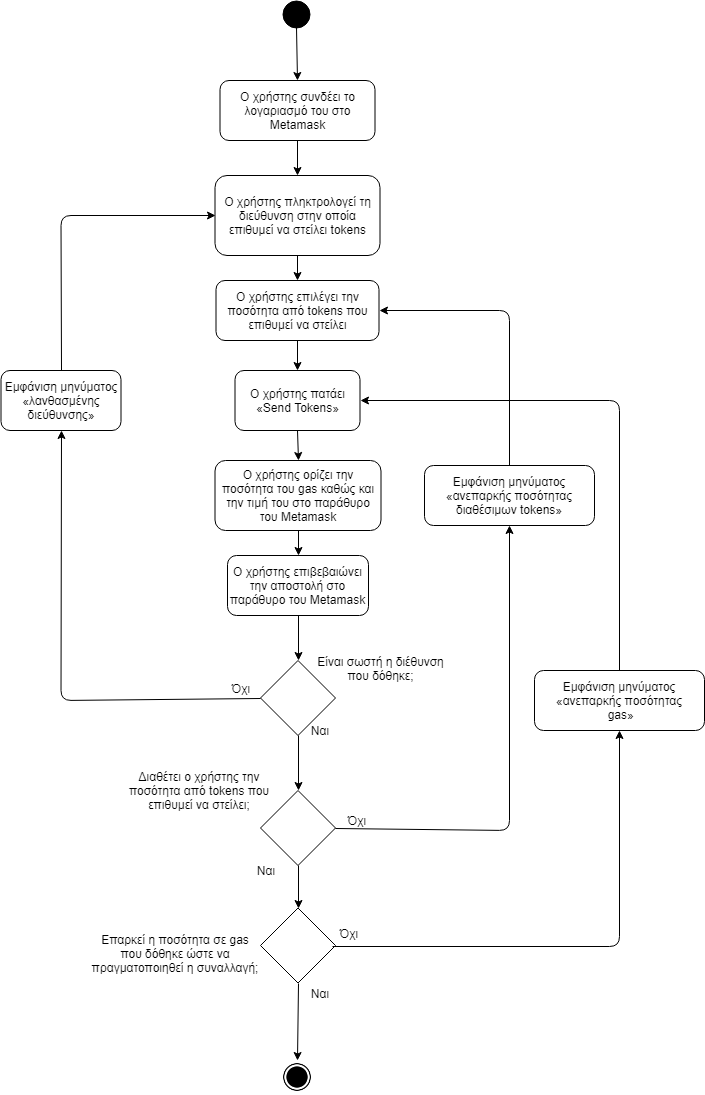

The diagram above was exported from draw.io. Its source (the exported page's mxGraphModel, read from the mxfile embedded in the PNG):
<mxGraphModel dx="1394" dy="-467" grid="1" gridSize="10" guides="1" tooltips="1" connect="1" arrows="1" fold="1" page="1" pageScale="1" pageWidth="827" pageHeight="1169" background="#ffffff" math="0" shadow="0">
  <root>
    <mxCell id="0" />
    <mxCell id="1" parent="0" />
    <mxCell id="rKWhTcDMLcOvQeOw3bwW-56" value="" style="shape=image;html=1;verticalAlign=top;verticalLabelPosition=bottom;labelBackgroundColor=#ffffff;imageAspect=0;aspect=fixed;image=https://cdn4.iconfinder.com/data/icons/ionicons/512/icon-ios7-circle-filled-128.png;fillColor=#000000;gradientColor=none;" parent="1" vertex="1">
      <mxGeometry x="396" y="2260" width="34" height="34" as="geometry" />
    </mxCell>
    <mxCell id="rKWhTcDMLcOvQeOw3bwW-57" value="" style="ellipse;whiteSpace=wrap;html=1;aspect=fixed;fillColor=#000000;gradientColor=none;" parent="1" vertex="1">
      <mxGeometry x="398" y="1200" width="27" height="27" as="geometry" />
    </mxCell>
    <mxCell id="rKWhTcDMLcOvQeOw3bwW-59" value="Ο χρήστης συνδέει το λογαριασμό του στο Metamask" style="rounded=1;whiteSpace=wrap;html=1;fillColor=#ffffff;gradientColor=none;" parent="1" vertex="1">
      <mxGeometry x="335.5" y="1280" width="155" height="60" as="geometry" />
    </mxCell>
    <mxCell id="rKWhTcDMLcOvQeOw3bwW-60" value="Ο χρήστης πληκτρολογεί τη διεύθυνση στην οποία επιθυμεί να στείλει tokens" style="rounded=1;whiteSpace=wrap;html=1;fillColor=#ffffff;gradientColor=none;" parent="1" vertex="1">
      <mxGeometry x="330.5" y="1375" width="165" height="80" as="geometry" />
    </mxCell>
    <mxCell id="rKWhTcDMLcOvQeOw3bwW-61" value="Ο χρήστης πατάει «Send Tokens»" style="rounded=1;whiteSpace=wrap;html=1;fillColor=#ffffff;gradientColor=none;" parent="1" vertex="1">
      <mxGeometry x="350.5" y="1570" width="125" height="60" as="geometry" />
    </mxCell>
    <mxCell id="rKWhTcDMLcOvQeOw3bwW-62" value="Ο χρήστης επιλέγει την ποσότητα από tokens που επιθυμεί να στείλει" style="rounded=1;whiteSpace=wrap;html=1;fillColor=#ffffff;gradientColor=none;" parent="1" vertex="1">
      <mxGeometry x="331.5" y="1480" width="163" height="60" as="geometry" />
    </mxCell>
    <mxCell id="rKWhTcDMLcOvQeOw3bwW-64" value="" style="rhombus;whiteSpace=wrap;html=1;fillColor=#ffffff;gradientColor=none;aspect=fixed;" parent="1" vertex="1">
      <mxGeometry x="376" y="1990" width="75" height="75" as="geometry" />
    </mxCell>
    <mxCell id="rKWhTcDMLcOvQeOw3bwW-65" value="Διαθέτει ο χρήστης την ποσότητα από tokens που επιθυμεί να στείλει;" style="text;html=1;strokeColor=none;fillColor=none;align=center;verticalAlign=middle;whiteSpace=wrap;rounded=0;" parent="1" vertex="1">
      <mxGeometry x="230" y="1960" width="170" height="60" as="geometry" />
    </mxCell>
    <mxCell id="rKWhTcDMLcOvQeOw3bwW-66" value="" style="endArrow=classic;html=1;exitX=0.5;exitY=1;exitDx=0;exitDy=0;entryX=0.5;entryY=0;entryDx=0;entryDy=0;" parent="1" source="rKWhTcDMLcOvQeOw3bwW-57" target="rKWhTcDMLcOvQeOw3bwW-59" edge="1">
      <mxGeometry width="50" height="50" relative="1" as="geometry">
        <mxPoint x="481.5" y="1240" as="sourcePoint" />
        <mxPoint x="643" y="1280" as="targetPoint" />
      </mxGeometry>
    </mxCell>
    <mxCell id="rKWhTcDMLcOvQeOw3bwW-67" value="" style="endArrow=classic;html=1;exitX=0.5;exitY=1;exitDx=0;exitDy=0;entryX=0.5;entryY=0;entryDx=0;entryDy=0;" parent="1" source="rKWhTcDMLcOvQeOw3bwW-59" target="rKWhTcDMLcOvQeOw3bwW-60" edge="1">
      <mxGeometry width="50" height="50" relative="1" as="geometry">
        <mxPoint x="423" y="1250" as="sourcePoint" />
        <mxPoint x="423" y="1290" as="targetPoint" />
      </mxGeometry>
    </mxCell>
    <mxCell id="rKWhTcDMLcOvQeOw3bwW-68" value="" style="endArrow=classic;html=1;exitX=0.5;exitY=1;exitDx=0;exitDy=0;entryX=0.5;entryY=0;entryDx=0;entryDy=0;" parent="1" source="rKWhTcDMLcOvQeOw3bwW-60" target="rKWhTcDMLcOvQeOw3bwW-62" edge="1">
      <mxGeometry width="50" height="50" relative="1" as="geometry">
        <mxPoint x="433" y="1260" as="sourcePoint" />
        <mxPoint x="433" y="1300" as="targetPoint" />
      </mxGeometry>
    </mxCell>
    <mxCell id="rKWhTcDMLcOvQeOw3bwW-69" value="" style="endArrow=classic;html=1;exitX=0.5;exitY=1;exitDx=0;exitDy=0;entryX=0.5;entryY=0;entryDx=0;entryDy=0;" parent="1" source="rKWhTcDMLcOvQeOw3bwW-62" target="rKWhTcDMLcOvQeOw3bwW-61" edge="1">
      <mxGeometry width="50" height="50" relative="1" as="geometry">
        <mxPoint x="443" y="1270" as="sourcePoint" />
        <mxPoint x="443" y="1310" as="targetPoint" />
      </mxGeometry>
    </mxCell>
    <mxCell id="rKWhTcDMLcOvQeOw3bwW-71" value="Ναι" style="text;html=1;strokeColor=none;fillColor=none;align=center;verticalAlign=middle;whiteSpace=wrap;rounded=0;" parent="1" vertex="1">
      <mxGeometry x="361" y="2060" width="40" height="20" as="geometry" />
    </mxCell>
    <mxCell id="rKWhTcDMLcOvQeOw3bwW-72" value="Όχι" style="text;html=1;strokeColor=none;fillColor=none;align=center;verticalAlign=middle;whiteSpace=wrap;rounded=0;" parent="1" vertex="1">
      <mxGeometry x="451.5" y="2010" width="40" height="20" as="geometry" />
    </mxCell>
    <mxCell id="rKWhTcDMLcOvQeOw3bwW-73" value="" style="endArrow=classic;html=1;exitX=1;exitY=0.5;exitDx=0;exitDy=0;entryX=0.5;entryY=1;entryDx=0;entryDy=0;" parent="1" source="rKWhTcDMLcOvQeOw3bwW-64" target="rKWhTcDMLcOvQeOw3bwW-74" edge="1">
      <mxGeometry width="50" height="50" relative="1" as="geometry">
        <mxPoint x="423.5" y="1640" as="sourcePoint" />
        <mxPoint x="586.5" y="1740" as="targetPoint" />
        <Array as="points">
          <mxPoint x="625" y="2030" />
        </Array>
      </mxGeometry>
    </mxCell>
    <mxCell id="rKWhTcDMLcOvQeOw3bwW-74" value="Εμφάνιση μηνύματος «ανεπαρκής ποσότητας διαθέσιμων tokens»" style="rounded=1;whiteSpace=wrap;html=1;" parent="1" vertex="1">
      <mxGeometry x="540" y="1665" width="170" height="60" as="geometry" />
    </mxCell>
    <mxCell id="rKWhTcDMLcOvQeOw3bwW-75" value="" style="endArrow=classic;html=1;exitX=0.5;exitY=0;exitDx=0;exitDy=0;entryX=1;entryY=0.5;entryDx=0;entryDy=0;" parent="1" source="rKWhTcDMLcOvQeOw3bwW-74" target="rKWhTcDMLcOvQeOw3bwW-62" edge="1">
      <mxGeometry width="50" height="50" relative="1" as="geometry">
        <mxPoint x="433.5" y="1650" as="sourcePoint" />
        <mxPoint x="433.5" y="1720" as="targetPoint" />
        <Array as="points">
          <mxPoint x="625" y="1510" />
        </Array>
      </mxGeometry>
    </mxCell>
    <mxCell id="rKWhTcDMLcOvQeOw3bwW-76" value="" style="rhombus;whiteSpace=wrap;html=1;fillColor=#ffffff;gradientColor=none;" parent="1" vertex="1">
      <mxGeometry x="376" y="1860" width="75" height="75" as="geometry" />
    </mxCell>
    <mxCell id="rKWhTcDMLcOvQeOw3bwW-78" value="" style="endArrow=classic;html=1;exitX=0.5;exitY=1;exitDx=0;exitDy=0;entryX=0.5;entryY=0;entryDx=0;entryDy=0;" parent="1" source="rKWhTcDMLcOvQeOw3bwW-76" target="rKWhTcDMLcOvQeOw3bwW-64" edge="1">
      <mxGeometry width="50" height="50" relative="1" as="geometry">
        <mxPoint x="435.5" y="1700" as="sourcePoint" />
        <mxPoint x="435.5" y="1730" as="targetPoint" />
      </mxGeometry>
    </mxCell>
    <mxCell id="rKWhTcDMLcOvQeOw3bwW-79" value="Είναι σωστή η διέθυνση που δόθηκε;" style="text;html=1;strokeColor=none;fillColor=none;align=center;verticalAlign=middle;whiteSpace=wrap;rounded=0;" parent="1" vertex="1">
      <mxGeometry x="425" y="1837.5" width="143" height="60" as="geometry" />
    </mxCell>
    <mxCell id="rKWhTcDMLcOvQeOw3bwW-80" value="Ναι" style="text;html=1;strokeColor=none;fillColor=none;align=center;verticalAlign=middle;whiteSpace=wrap;rounded=0;" parent="1" vertex="1">
      <mxGeometry x="415" y="1920" width="40" height="20" as="geometry" />
    </mxCell>
    <mxCell id="rKWhTcDMLcOvQeOw3bwW-81" value="Όχι" style="text;html=1;strokeColor=none;fillColor=none;align=center;verticalAlign=middle;whiteSpace=wrap;rounded=0;" parent="1" vertex="1">
      <mxGeometry x="336" y="1877.5" width="40" height="20" as="geometry" />
    </mxCell>
    <mxCell id="rKWhTcDMLcOvQeOw3bwW-82" value="" style="endArrow=classic;html=1;exitX=0;exitY=0.5;exitDx=0;exitDy=0;entryX=0.5;entryY=1;entryDx=0;entryDy=0;" parent="1" source="rKWhTcDMLcOvQeOw3bwW-76" target="rKWhTcDMLcOvQeOw3bwW-83" edge="1">
      <mxGeometry width="50" height="50" relative="1" as="geometry">
        <mxPoint x="424.5" y="1790" as="sourcePoint" />
        <mxPoint x="216.5" y="1730" as="targetPoint" />
        <Array as="points">
          <mxPoint x="176.5" y="1900" />
        </Array>
      </mxGeometry>
    </mxCell>
    <mxCell id="rKWhTcDMLcOvQeOw3bwW-83" value="Εμφάνιση μηνύματος «λανθασμένης διεύθυνσης»" style="rounded=1;whiteSpace=wrap;html=1;" parent="1" vertex="1">
      <mxGeometry x="116.5" y="1570" width="120" height="60" as="geometry" />
    </mxCell>
    <mxCell id="rKWhTcDMLcOvQeOw3bwW-84" value="" style="endArrow=classic;html=1;exitX=0.5;exitY=0;exitDx=0;exitDy=0;entryX=0;entryY=0.5;entryDx=0;entryDy=0;" parent="1" source="rKWhTcDMLcOvQeOw3bwW-83" target="rKWhTcDMLcOvQeOw3bwW-60" edge="1">
      <mxGeometry width="50" height="50" relative="1" as="geometry">
        <mxPoint x="423.5" y="1640" as="sourcePoint" />
        <mxPoint x="424.5" y="1710" as="targetPoint" />
        <Array as="points">
          <mxPoint x="176.5" y="1415" />
        </Array>
      </mxGeometry>
    </mxCell>
    <mxCell id="rKWhTcDMLcOvQeOw3bwW-85" value="" style="rhombus;whiteSpace=wrap;html=1;fillColor=#ffffff;gradientColor=none;aspect=fixed;" parent="1" vertex="1">
      <mxGeometry x="376" y="2107.5" width="75" height="75" as="geometry" />
    </mxCell>
    <mxCell id="rKWhTcDMLcOvQeOw3bwW-86" value="Ναι" style="text;html=1;strokeColor=none;fillColor=none;align=center;verticalAlign=middle;whiteSpace=wrap;rounded=0;" parent="1" vertex="1">
      <mxGeometry x="415" y="2182.5" width="40" height="20" as="geometry" />
    </mxCell>
    <mxCell id="rKWhTcDMLcOvQeOw3bwW-87" value="Όχι" style="text;html=1;strokeColor=none;fillColor=none;align=center;verticalAlign=middle;whiteSpace=wrap;rounded=0;" parent="1" vertex="1">
      <mxGeometry x="444" y="2122.5" width="40" height="20" as="geometry" />
    </mxCell>
    <mxCell id="rKWhTcDMLcOvQeOw3bwW-88" value="Επαρκεί η ποσότητα σε gas που δόθηκε ώστε να πραγματοποιηθεί η συναλλαγή;" style="text;html=1;strokeColor=none;fillColor=none;align=center;verticalAlign=middle;whiteSpace=wrap;rounded=0;" parent="1" vertex="1">
      <mxGeometry x="206" y="2122.5" width="170" height="60" as="geometry" />
    </mxCell>
    <mxCell id="rKWhTcDMLcOvQeOw3bwW-89" value="" style="endArrow=classic;html=1;exitX=0.5;exitY=1;exitDx=0;exitDy=0;entryX=0.5;entryY=0;entryDx=0;entryDy=0;" parent="1" source="rKWhTcDMLcOvQeOw3bwW-64" target="rKWhTcDMLcOvQeOw3bwW-85" edge="1">
      <mxGeometry width="50" height="50" relative="1" as="geometry">
        <mxPoint x="118.5" y="2400" as="sourcePoint" />
        <mxPoint x="168.5" y="2350" as="targetPoint" />
      </mxGeometry>
    </mxCell>
    <mxCell id="rKWhTcDMLcOvQeOw3bwW-90" value="" style="endArrow=classic;html=1;exitX=0.5;exitY=1;exitDx=0;exitDy=0;entryX=0.5;entryY=0;entryDx=0;entryDy=0;" parent="1" source="rKWhTcDMLcOvQeOw3bwW-85" target="rKWhTcDMLcOvQeOw3bwW-56" edge="1">
      <mxGeometry width="50" height="50" relative="1" as="geometry">
        <mxPoint x="426.5" y="2080" as="sourcePoint" />
        <mxPoint x="426.5" y="2155" as="targetPoint" />
      </mxGeometry>
    </mxCell>
    <mxCell id="rKWhTcDMLcOvQeOw3bwW-91" value="Ο χρήστης ορίζει την ποσότητα του gas καθώς και την τιμή του στο παράθυρο του Metamask" style="rounded=1;whiteSpace=wrap;html=1;fillColor=#ffffff;gradientColor=none;" parent="1" vertex="1">
      <mxGeometry x="330.5" y="1660" width="166" height="70" as="geometry" />
    </mxCell>
    <mxCell id="rKWhTcDMLcOvQeOw3bwW-92" value="" style="endArrow=classic;html=1;exitX=0.5;exitY=1;exitDx=0;exitDy=0;entryX=0.5;entryY=0;entryDx=0;entryDy=0;" parent="1" source="rKWhTcDMLcOvQeOw3bwW-61" target="rKWhTcDMLcOvQeOw3bwW-91" edge="1">
      <mxGeometry width="50" height="50" relative="1" as="geometry">
        <mxPoint x="423.5" y="1550" as="sourcePoint" />
        <mxPoint x="423.5" y="1580" as="targetPoint" />
      </mxGeometry>
    </mxCell>
    <mxCell id="rKWhTcDMLcOvQeOw3bwW-95" value="Ο χρήστης επιβεβαιώνει την αποστολή στο παράθυρο του Metamask" style="rounded=1;whiteSpace=wrap;html=1;fillColor=#ffffff;gradientColor=none;" parent="1" vertex="1">
      <mxGeometry x="343" y="1755" width="141" height="60" as="geometry" />
    </mxCell>
    <mxCell id="rKWhTcDMLcOvQeOw3bwW-96" value="" style="endArrow=classic;html=1;exitX=0.5;exitY=1;exitDx=0;exitDy=0;entryX=0.5;entryY=0;entryDx=0;entryDy=0;" parent="1" source="rKWhTcDMLcOvQeOw3bwW-91" target="rKWhTcDMLcOvQeOw3bwW-95" edge="1">
      <mxGeometry width="50" height="50" relative="1" as="geometry">
        <mxPoint x="423.5" y="1640" as="sourcePoint" />
        <mxPoint x="423.5" y="1670" as="targetPoint" />
      </mxGeometry>
    </mxCell>
    <mxCell id="rKWhTcDMLcOvQeOw3bwW-97" value="" style="endArrow=classic;html=1;exitX=0.5;exitY=1;exitDx=0;exitDy=0;entryX=0.5;entryY=0;entryDx=0;entryDy=0;" parent="1" source="rKWhTcDMLcOvQeOw3bwW-95" target="rKWhTcDMLcOvQeOw3bwW-76" edge="1">
      <mxGeometry width="50" height="50" relative="1" as="geometry">
        <mxPoint x="423.5" y="1740" as="sourcePoint" />
        <mxPoint x="423.5" y="1765" as="targetPoint" />
      </mxGeometry>
    </mxCell>
    <mxCell id="5rI-fgQtZPHb6gEdE7m5-1" value="Εμφάνιση μηνύματος «ανεπαρκής ποσότητας&lt;br&gt;&amp;nbsp;gas»" style="rounded=1;whiteSpace=wrap;html=1;" vertex="1" parent="1">
      <mxGeometry x="650" y="1870" width="170" height="60" as="geometry" />
    </mxCell>
    <mxCell id="5rI-fgQtZPHb6gEdE7m5-2" value="" style="endArrow=classic;html=1;exitX=0.1;exitY=1.175;exitDx=0;exitDy=0;entryX=0.5;entryY=1;entryDx=0;entryDy=0;exitPerimeter=0;" edge="1" parent="1" source="rKWhTcDMLcOvQeOw3bwW-87" target="5rI-fgQtZPHb6gEdE7m5-1">
      <mxGeometry width="50" height="50" relative="1" as="geometry">
        <mxPoint x="424" y="2075" as="sourcePoint" />
        <mxPoint x="424" y="2118" as="targetPoint" />
        <Array as="points">
          <mxPoint x="735" y="2146" />
        </Array>
      </mxGeometry>
    </mxCell>
    <mxCell id="5rI-fgQtZPHb6gEdE7m5-3" value="" style="endArrow=classic;html=1;exitX=0.5;exitY=0;exitDx=0;exitDy=0;entryX=1;entryY=0.5;entryDx=0;entryDy=0;" edge="1" parent="1" source="5rI-fgQtZPHb6gEdE7m5-1" target="rKWhTcDMLcOvQeOw3bwW-61">
      <mxGeometry width="50" height="50" relative="1" as="geometry">
        <mxPoint x="434" y="2085" as="sourcePoint" />
        <mxPoint x="434" y="2128" as="targetPoint" />
        <Array as="points">
          <mxPoint x="735" y="1600" />
        </Array>
      </mxGeometry>
    </mxCell>
  </root>
</mxGraphModel>